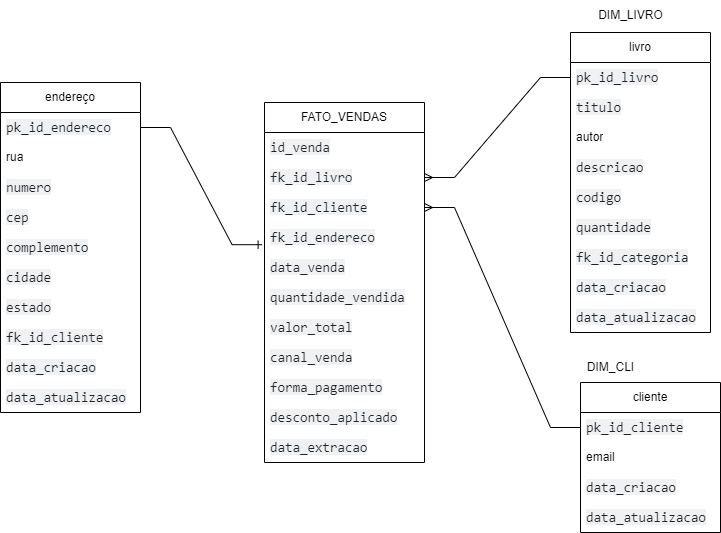

The diagram above was exported from draw.io. Its source (the exported page's mxGraphModel, read from the mxfile embedded in the PNG):
<mxGraphModel dx="1290" dy="621" grid="1" gridSize="10" guides="1" tooltips="1" connect="1" arrows="1" fold="1" page="1" pageScale="1" pageWidth="827" pageHeight="1169" math="0" shadow="0">
  <root>
    <mxCell id="0" />
    <mxCell id="1" parent="0" />
    <mxCell id="V3OD3GquYan3MG9soRly-8" value="livro" style="swimlane;fontStyle=0;childLayout=stackLayout;horizontal=1;startSize=30;horizontalStack=0;resizeParent=1;resizeParentMax=0;resizeLast=0;collapsible=1;marginBottom=0;whiteSpace=wrap;html=1;" parent="1" vertex="1">
      <mxGeometry x="640" y="60" width="140" height="300" as="geometry" />
    </mxCell>
    <mxCell id="V3OD3GquYan3MG9soRly-9" value="&lt;span style=&quot;color: rgb(31, 35, 40); font-family: ui-monospace, SFMono-Regular, &amp;quot;SF Mono&amp;quot;, Menlo, Consolas, &amp;quot;Liberation Mono&amp;quot;, monospace; font-size: 13.6px; white-space-collapse: break-spaces; background-color: rgba(129, 139, 152, 0.12);&quot;&gt;pk_id_livro&lt;/span&gt;" style="text;strokeColor=none;fillColor=none;align=left;verticalAlign=middle;spacingLeft=4;spacingRight=4;overflow=hidden;points=[[0,0.5],[1,0.5]];portConstraint=eastwest;rotatable=0;whiteSpace=wrap;html=1;" parent="V3OD3GquYan3MG9soRly-8" vertex="1">
      <mxGeometry y="30" width="140" height="30" as="geometry" />
    </mxCell>
    <mxCell id="V3OD3GquYan3MG9soRly-10" value="&lt;span style=&quot;color: rgb(31, 35, 40); font-family: ui-monospace, SFMono-Regular, &amp;quot;SF Mono&amp;quot;, Menlo, Consolas, &amp;quot;Liberation Mono&amp;quot;, monospace; font-size: 13.6px; white-space-collapse: break-spaces; background-color: rgba(129, 139, 152, 0.12);&quot;&gt;titulo&lt;/span&gt;" style="text;strokeColor=none;fillColor=none;align=left;verticalAlign=middle;spacingLeft=4;spacingRight=4;overflow=hidden;points=[[0,0.5],[1,0.5]];portConstraint=eastwest;rotatable=0;whiteSpace=wrap;html=1;" parent="V3OD3GquYan3MG9soRly-8" vertex="1">
      <mxGeometry y="60" width="140" height="30" as="geometry" />
    </mxCell>
    <mxCell id="V3OD3GquYan3MG9soRly-11" value="autor" style="text;strokeColor=none;fillColor=none;align=left;verticalAlign=middle;spacingLeft=4;spacingRight=4;overflow=hidden;points=[[0,0.5],[1,0.5]];portConstraint=eastwest;rotatable=0;whiteSpace=wrap;html=1;" parent="V3OD3GquYan3MG9soRly-8" vertex="1">
      <mxGeometry y="90" width="140" height="30" as="geometry" />
    </mxCell>
    <mxCell id="V3OD3GquYan3MG9soRly-33" value="&lt;span style=&quot;color: rgb(31, 35, 40); font-family: ui-monospace, SFMono-Regular, &amp;quot;SF Mono&amp;quot;, Menlo, Consolas, &amp;quot;Liberation Mono&amp;quot;, monospace; font-size: 13.6px; white-space-collapse: break-spaces; background-color: rgba(129, 139, 152, 0.12);&quot;&gt;descricao&lt;/span&gt;" style="text;strokeColor=none;fillColor=none;align=left;verticalAlign=middle;spacingLeft=4;spacingRight=4;overflow=hidden;points=[[0,0.5],[1,0.5]];portConstraint=eastwest;rotatable=0;whiteSpace=wrap;html=1;" parent="V3OD3GquYan3MG9soRly-8" vertex="1">
      <mxGeometry y="120" width="140" height="30" as="geometry" />
    </mxCell>
    <mxCell id="V3OD3GquYan3MG9soRly-34" value="&lt;span style=&quot;color: rgb(31, 35, 40); font-family: ui-monospace, SFMono-Regular, &amp;quot;SF Mono&amp;quot;, Menlo, Consolas, &amp;quot;Liberation Mono&amp;quot;, monospace; font-size: 13.6px; white-space-collapse: break-spaces; background-color: rgba(129, 139, 152, 0.12);&quot;&gt;codigo&lt;/span&gt;" style="text;strokeColor=none;fillColor=none;align=left;verticalAlign=middle;spacingLeft=4;spacingRight=4;overflow=hidden;points=[[0,0.5],[1,0.5]];portConstraint=eastwest;rotatable=0;whiteSpace=wrap;html=1;" parent="V3OD3GquYan3MG9soRly-8" vertex="1">
      <mxGeometry y="150" width="140" height="30" as="geometry" />
    </mxCell>
    <mxCell id="V3OD3GquYan3MG9soRly-35" value="&lt;span style=&quot;color: rgb(31, 35, 40); font-family: ui-monospace, SFMono-Regular, &amp;quot;SF Mono&amp;quot;, Menlo, Consolas, &amp;quot;Liberation Mono&amp;quot;, monospace; font-size: 13.6px; white-space-collapse: break-spaces; background-color: rgba(129, 139, 152, 0.12);&quot;&gt;quantidade&lt;/span&gt;" style="text;strokeColor=none;fillColor=none;align=left;verticalAlign=middle;spacingLeft=4;spacingRight=4;overflow=hidden;points=[[0,0.5],[1,0.5]];portConstraint=eastwest;rotatable=0;whiteSpace=wrap;html=1;" parent="V3OD3GquYan3MG9soRly-8" vertex="1">
      <mxGeometry y="180" width="140" height="30" as="geometry" />
    </mxCell>
    <mxCell id="V3OD3GquYan3MG9soRly-36" value="&lt;span style=&quot;color: rgb(31, 35, 40); font-family: ui-monospace, SFMono-Regular, &amp;quot;SF Mono&amp;quot;, Menlo, Consolas, &amp;quot;Liberation Mono&amp;quot;, monospace; font-size: 13.6px; white-space-collapse: break-spaces; background-color: rgba(129, 139, 152, 0.12);&quot;&gt;fk_id_categoria&lt;/span&gt;" style="text;strokeColor=none;fillColor=none;align=left;verticalAlign=middle;spacingLeft=4;spacingRight=4;overflow=hidden;points=[[0,0.5],[1,0.5]];portConstraint=eastwest;rotatable=0;whiteSpace=wrap;html=1;" parent="V3OD3GquYan3MG9soRly-8" vertex="1">
      <mxGeometry y="210" width="140" height="30" as="geometry" />
    </mxCell>
    <mxCell id="V3OD3GquYan3MG9soRly-37" value="&lt;span style=&quot;color: rgb(31, 35, 40); font-family: ui-monospace, SFMono-Regular, &amp;quot;SF Mono&amp;quot;, Menlo, Consolas, &amp;quot;Liberation Mono&amp;quot;, monospace; font-size: 13.6px; white-space-collapse: break-spaces; background-color: rgba(129, 139, 152, 0.12);&quot;&gt;data_criacao&lt;/span&gt;" style="text;strokeColor=none;fillColor=none;align=left;verticalAlign=middle;spacingLeft=4;spacingRight=4;overflow=hidden;points=[[0,0.5],[1,0.5]];portConstraint=eastwest;rotatable=0;whiteSpace=wrap;html=1;" parent="V3OD3GquYan3MG9soRly-8" vertex="1">
      <mxGeometry y="240" width="140" height="30" as="geometry" />
    </mxCell>
    <mxCell id="V3OD3GquYan3MG9soRly-38" value="&lt;span style=&quot;color: rgb(31, 35, 40); font-family: ui-monospace, SFMono-Regular, &amp;quot;SF Mono&amp;quot;, Menlo, Consolas, &amp;quot;Liberation Mono&amp;quot;, monospace; font-size: 13.6px; white-space-collapse: break-spaces; background-color: rgba(129, 139, 152, 0.12);&quot;&gt;data_atualizacao&lt;/span&gt;" style="text;strokeColor=none;fillColor=none;align=left;verticalAlign=middle;spacingLeft=4;spacingRight=4;overflow=hidden;points=[[0,0.5],[1,0.5]];portConstraint=eastwest;rotatable=0;whiteSpace=wrap;html=1;" parent="V3OD3GquYan3MG9soRly-8" vertex="1">
      <mxGeometry y="270" width="140" height="30" as="geometry" />
    </mxCell>
    <mxCell id="V3OD3GquYan3MG9soRly-12" value="FATO_VENDAS" style="swimlane;fontStyle=0;childLayout=stackLayout;horizontal=1;startSize=30;horizontalStack=0;resizeParent=1;resizeParentMax=0;resizeLast=0;collapsible=1;marginBottom=0;whiteSpace=wrap;html=1;" parent="1" vertex="1">
      <mxGeometry x="334" y="130" width="160" height="360" as="geometry" />
    </mxCell>
    <mxCell id="V3OD3GquYan3MG9soRly-13" value="&lt;span style=&quot;color: rgb(31, 35, 40); font-family: ui-monospace, SFMono-Regular, &amp;quot;SF Mono&amp;quot;, Menlo, Consolas, &amp;quot;Liberation Mono&amp;quot;, monospace; font-size: 13.6px; white-space-collapse: break-spaces; background-color: rgba(129, 139, 152, 0.12);&quot;&gt;id_venda&lt;/span&gt;" style="text;strokeColor=none;fillColor=none;align=left;verticalAlign=middle;spacingLeft=4;spacingRight=4;overflow=hidden;points=[[0,0.5],[1,0.5]];portConstraint=eastwest;rotatable=0;whiteSpace=wrap;html=1;" parent="V3OD3GquYan3MG9soRly-12" vertex="1">
      <mxGeometry y="30" width="160" height="30" as="geometry" />
    </mxCell>
    <mxCell id="V3OD3GquYan3MG9soRly-14" value="&lt;span style=&quot;color: rgb(31, 35, 40); font-family: ui-monospace, SFMono-Regular, &amp;quot;SF Mono&amp;quot;, Menlo, Consolas, &amp;quot;Liberation Mono&amp;quot;, monospace; font-size: 13.6px; white-space-collapse: break-spaces; background-color: rgba(129, 139, 152, 0.12);&quot;&gt;fk_id_livro&lt;/span&gt;" style="text;strokeColor=none;fillColor=none;align=left;verticalAlign=middle;spacingLeft=4;spacingRight=4;overflow=hidden;points=[[0,0.5],[1,0.5]];portConstraint=eastwest;rotatable=0;whiteSpace=wrap;html=1;" parent="V3OD3GquYan3MG9soRly-12" vertex="1">
      <mxGeometry y="60" width="160" height="30" as="geometry" />
    </mxCell>
    <mxCell id="V3OD3GquYan3MG9soRly-15" value="&lt;span style=&quot;color: rgb(31, 35, 40); font-family: ui-monospace, SFMono-Regular, &amp;quot;SF Mono&amp;quot;, Menlo, Consolas, &amp;quot;Liberation Mono&amp;quot;, monospace; font-size: 13.6px; white-space-collapse: break-spaces; background-color: rgba(129, 139, 152, 0.12);&quot;&gt;fk_id_cliente&lt;/span&gt;" style="text;strokeColor=none;fillColor=none;align=left;verticalAlign=middle;spacingLeft=4;spacingRight=4;overflow=hidden;points=[[0,0.5],[1,0.5]];portConstraint=eastwest;rotatable=0;whiteSpace=wrap;html=1;" parent="V3OD3GquYan3MG9soRly-12" vertex="1">
      <mxGeometry y="90" width="160" height="30" as="geometry" />
    </mxCell>
    <mxCell id="V3OD3GquYan3MG9soRly-24" value="&lt;span style=&quot;color: rgb(31, 35, 40); font-family: ui-monospace, SFMono-Regular, &amp;quot;SF Mono&amp;quot;, Menlo, Consolas, &amp;quot;Liberation Mono&amp;quot;, monospace; font-size: 13.6px; white-space-collapse: break-spaces; background-color: rgba(129, 139, 152, 0.12);&quot;&gt;fk_id_endereco&lt;/span&gt;" style="text;strokeColor=none;fillColor=none;align=left;verticalAlign=middle;spacingLeft=4;spacingRight=4;overflow=hidden;points=[[0,0.5],[1,0.5]];portConstraint=eastwest;rotatable=0;whiteSpace=wrap;html=1;" parent="V3OD3GquYan3MG9soRly-12" vertex="1">
      <mxGeometry y="120" width="160" height="30" as="geometry" />
    </mxCell>
    <mxCell id="V3OD3GquYan3MG9soRly-25" value="&lt;span style=&quot;color: rgb(31, 35, 40); font-family: ui-monospace, SFMono-Regular, &amp;quot;SF Mono&amp;quot;, Menlo, Consolas, &amp;quot;Liberation Mono&amp;quot;, monospace; font-size: 13.6px; white-space-collapse: break-spaces; background-color: rgba(129, 139, 152, 0.12);&quot;&gt;data_venda&lt;/span&gt;" style="text;strokeColor=none;fillColor=none;align=left;verticalAlign=middle;spacingLeft=4;spacingRight=4;overflow=hidden;points=[[0,0.5],[1,0.5]];portConstraint=eastwest;rotatable=0;whiteSpace=wrap;html=1;" parent="V3OD3GquYan3MG9soRly-12" vertex="1">
      <mxGeometry y="150" width="160" height="30" as="geometry" />
    </mxCell>
    <mxCell id="V3OD3GquYan3MG9soRly-26" value="&lt;span style=&quot;color: rgb(31, 35, 40); font-family: ui-monospace, SFMono-Regular, &amp;quot;SF Mono&amp;quot;, Menlo, Consolas, &amp;quot;Liberation Mono&amp;quot;, monospace; font-size: 13.6px; white-space-collapse: break-spaces; background-color: rgba(129, 139, 152, 0.12);&quot;&gt;quantidade_vendida&lt;/span&gt;" style="text;strokeColor=none;fillColor=none;align=left;verticalAlign=middle;spacingLeft=4;spacingRight=4;overflow=hidden;points=[[0,0.5],[1,0.5]];portConstraint=eastwest;rotatable=0;whiteSpace=wrap;html=1;" parent="V3OD3GquYan3MG9soRly-12" vertex="1">
      <mxGeometry y="180" width="160" height="30" as="geometry" />
    </mxCell>
    <mxCell id="V3OD3GquYan3MG9soRly-27" value="&lt;span style=&quot;color: rgb(31, 35, 40); font-family: ui-monospace, SFMono-Regular, &amp;quot;SF Mono&amp;quot;, Menlo, Consolas, &amp;quot;Liberation Mono&amp;quot;, monospace; font-size: 13.6px; white-space-collapse: break-spaces; background-color: rgba(129, 139, 152, 0.12);&quot;&gt;valor_total&lt;/span&gt;" style="text;strokeColor=none;fillColor=none;align=left;verticalAlign=middle;spacingLeft=4;spacingRight=4;overflow=hidden;points=[[0,0.5],[1,0.5]];portConstraint=eastwest;rotatable=0;whiteSpace=wrap;html=1;" parent="V3OD3GquYan3MG9soRly-12" vertex="1">
      <mxGeometry y="210" width="160" height="30" as="geometry" />
    </mxCell>
    <mxCell id="V3OD3GquYan3MG9soRly-28" value="&lt;span style=&quot;color: rgb(31, 35, 40); font-family: ui-monospace, SFMono-Regular, &amp;quot;SF Mono&amp;quot;, Menlo, Consolas, &amp;quot;Liberation Mono&amp;quot;, monospace; font-size: 13.6px; white-space-collapse: break-spaces; background-color: rgba(129, 139, 152, 0.12);&quot;&gt;canal_venda&lt;/span&gt;" style="text;strokeColor=none;fillColor=none;align=left;verticalAlign=middle;spacingLeft=4;spacingRight=4;overflow=hidden;points=[[0,0.5],[1,0.5]];portConstraint=eastwest;rotatable=0;whiteSpace=wrap;html=1;" parent="V3OD3GquYan3MG9soRly-12" vertex="1">
      <mxGeometry y="240" width="160" height="30" as="geometry" />
    </mxCell>
    <mxCell id="V3OD3GquYan3MG9soRly-29" value="&lt;span style=&quot;color: rgb(31, 35, 40); font-family: ui-monospace, SFMono-Regular, &amp;quot;SF Mono&amp;quot;, Menlo, Consolas, &amp;quot;Liberation Mono&amp;quot;, monospace; font-size: 13.6px; white-space-collapse: break-spaces; background-color: rgba(129, 139, 152, 0.12);&quot;&gt;forma_pagamento&lt;/span&gt;" style="text;strokeColor=none;fillColor=none;align=left;verticalAlign=middle;spacingLeft=4;spacingRight=4;overflow=hidden;points=[[0,0.5],[1,0.5]];portConstraint=eastwest;rotatable=0;whiteSpace=wrap;html=1;" parent="V3OD3GquYan3MG9soRly-12" vertex="1">
      <mxGeometry y="270" width="160" height="30" as="geometry" />
    </mxCell>
    <mxCell id="V3OD3GquYan3MG9soRly-30" value="&lt;span style=&quot;color: rgb(31, 35, 40); font-family: ui-monospace, SFMono-Regular, &amp;quot;SF Mono&amp;quot;, Menlo, Consolas, &amp;quot;Liberation Mono&amp;quot;, monospace; font-size: 13.6px; white-space-collapse: break-spaces; background-color: rgba(129, 139, 152, 0.12);&quot;&gt;desconto_aplicado&lt;/span&gt;" style="text;strokeColor=none;fillColor=none;align=left;verticalAlign=middle;spacingLeft=4;spacingRight=4;overflow=hidden;points=[[0,0.5],[1,0.5]];portConstraint=eastwest;rotatable=0;whiteSpace=wrap;html=1;" parent="V3OD3GquYan3MG9soRly-12" vertex="1">
      <mxGeometry y="300" width="160" height="30" as="geometry" />
    </mxCell>
    <mxCell id="V3OD3GquYan3MG9soRly-31" value="&lt;span style=&quot;color: rgb(31, 35, 40); font-family: ui-monospace, SFMono-Regular, &amp;quot;SF Mono&amp;quot;, Menlo, Consolas, &amp;quot;Liberation Mono&amp;quot;, monospace; font-size: 13.6px; white-space-collapse: break-spaces; background-color: rgba(129, 139, 152, 0.12);&quot;&gt;data_extracao&lt;/span&gt;" style="text;strokeColor=none;fillColor=none;align=left;verticalAlign=middle;spacingLeft=4;spacingRight=4;overflow=hidden;points=[[0,0.5],[1,0.5]];portConstraint=eastwest;rotatable=0;whiteSpace=wrap;html=1;" parent="V3OD3GquYan3MG9soRly-12" vertex="1">
      <mxGeometry y="330" width="160" height="30" as="geometry" />
    </mxCell>
    <mxCell id="V3OD3GquYan3MG9soRly-16" value="cliente" style="swimlane;fontStyle=0;childLayout=stackLayout;horizontal=1;startSize=30;horizontalStack=0;resizeParent=1;resizeParentMax=0;resizeLast=0;collapsible=1;marginBottom=0;whiteSpace=wrap;html=1;" parent="1" vertex="1">
      <mxGeometry x="650" y="410" width="140" height="150" as="geometry" />
    </mxCell>
    <mxCell id="V3OD3GquYan3MG9soRly-17" value="&lt;span style=&quot;color: rgb(31, 35, 40); font-family: ui-monospace, SFMono-Regular, &amp;quot;SF Mono&amp;quot;, Menlo, Consolas, &amp;quot;Liberation Mono&amp;quot;, monospace; font-size: 13.6px; white-space-collapse: break-spaces; background-color: rgba(129, 139, 152, 0.12);&quot;&gt;pk_id_cliente&lt;/span&gt;" style="text;strokeColor=none;fillColor=none;align=left;verticalAlign=middle;spacingLeft=4;spacingRight=4;overflow=hidden;points=[[0,0.5],[1,0.5]];portConstraint=eastwest;rotatable=0;whiteSpace=wrap;html=1;" parent="V3OD3GquYan3MG9soRly-16" vertex="1">
      <mxGeometry y="30" width="140" height="30" as="geometry" />
    </mxCell>
    <mxCell id="V3OD3GquYan3MG9soRly-39" value="email" style="text;strokeColor=none;fillColor=none;align=left;verticalAlign=middle;spacingLeft=4;spacingRight=4;overflow=hidden;points=[[0,0.5],[1,0.5]];portConstraint=eastwest;rotatable=0;whiteSpace=wrap;html=1;" parent="V3OD3GquYan3MG9soRly-16" vertex="1">
      <mxGeometry y="60" width="140" height="30" as="geometry" />
    </mxCell>
    <mxCell id="V3OD3GquYan3MG9soRly-41" value="&lt;span style=&quot;color: rgb(31, 35, 40); font-family: ui-monospace, SFMono-Regular, &amp;quot;SF Mono&amp;quot;, Menlo, Consolas, &amp;quot;Liberation Mono&amp;quot;, monospace; font-size: 13.6px; white-space-collapse: break-spaces; background-color: rgba(129, 139, 152, 0.12);&quot;&gt;data_criacao&lt;/span&gt;" style="text;strokeColor=none;fillColor=none;align=left;verticalAlign=middle;spacingLeft=4;spacingRight=4;overflow=hidden;points=[[0,0.5],[1,0.5]];portConstraint=eastwest;rotatable=0;whiteSpace=wrap;html=1;" parent="V3OD3GquYan3MG9soRly-16" vertex="1">
      <mxGeometry y="90" width="140" height="30" as="geometry" />
    </mxCell>
    <mxCell id="V3OD3GquYan3MG9soRly-42" value="&lt;span style=&quot;color: rgb(31, 35, 40); font-family: ui-monospace, SFMono-Regular, &amp;quot;SF Mono&amp;quot;, Menlo, Consolas, &amp;quot;Liberation Mono&amp;quot;, monospace; font-size: 13.6px; white-space-collapse: break-spaces; background-color: rgba(129, 139, 152, 0.12);&quot;&gt;data_atualizacao&lt;/span&gt;" style="text;strokeColor=none;fillColor=none;align=left;verticalAlign=middle;spacingLeft=4;spacingRight=4;overflow=hidden;points=[[0,0.5],[1,0.5]];portConstraint=eastwest;rotatable=0;whiteSpace=wrap;html=1;" parent="V3OD3GquYan3MG9soRly-16" vertex="1">
      <mxGeometry y="120" width="140" height="30" as="geometry" />
    </mxCell>
    <mxCell id="V3OD3GquYan3MG9soRly-20" value="endereço" style="swimlane;fontStyle=0;childLayout=stackLayout;horizontal=1;startSize=30;horizontalStack=0;resizeParent=1;resizeParentMax=0;resizeLast=0;collapsible=1;marginBottom=0;whiteSpace=wrap;html=1;" parent="1" vertex="1">
      <mxGeometry x="70" y="110" width="140" height="330" as="geometry" />
    </mxCell>
    <mxCell id="V3OD3GquYan3MG9soRly-21" value="&lt;span style=&quot;color: rgb(31, 35, 40); font-family: ui-monospace, SFMono-Regular, &amp;quot;SF Mono&amp;quot;, Menlo, Consolas, &amp;quot;Liberation Mono&amp;quot;, monospace; font-size: 13.6px; white-space-collapse: break-spaces; background-color: rgba(129, 139, 152, 0.12);&quot;&gt;pk_id_endereco&lt;/span&gt;" style="text;strokeColor=none;fillColor=none;align=left;verticalAlign=middle;spacingLeft=4;spacingRight=4;overflow=hidden;points=[[0,0.5],[1,0.5]];portConstraint=eastwest;rotatable=0;whiteSpace=wrap;html=1;" parent="V3OD3GquYan3MG9soRly-20" vertex="1">
      <mxGeometry y="30" width="140" height="30" as="geometry" />
    </mxCell>
    <mxCell id="V3OD3GquYan3MG9soRly-22" value="rua" style="text;strokeColor=none;fillColor=none;align=left;verticalAlign=middle;spacingLeft=4;spacingRight=4;overflow=hidden;points=[[0,0.5],[1,0.5]];portConstraint=eastwest;rotatable=0;whiteSpace=wrap;html=1;" parent="V3OD3GquYan3MG9soRly-20" vertex="1">
      <mxGeometry y="60" width="140" height="30" as="geometry" />
    </mxCell>
    <mxCell id="V3OD3GquYan3MG9soRly-23" value="&lt;span style=&quot;color: rgb(31, 35, 40); font-family: ui-monospace, SFMono-Regular, &amp;quot;SF Mono&amp;quot;, Menlo, Consolas, &amp;quot;Liberation Mono&amp;quot;, monospace; font-size: 13.6px; white-space-collapse: break-spaces; background-color: rgba(129, 139, 152, 0.12);&quot;&gt;numero&lt;/span&gt;" style="text;strokeColor=none;fillColor=none;align=left;verticalAlign=middle;spacingLeft=4;spacingRight=4;overflow=hidden;points=[[0,0.5],[1,0.5]];portConstraint=eastwest;rotatable=0;whiteSpace=wrap;html=1;" parent="V3OD3GquYan3MG9soRly-20" vertex="1">
      <mxGeometry y="90" width="140" height="30" as="geometry" />
    </mxCell>
    <mxCell id="V3OD3GquYan3MG9soRly-43" value="&lt;span style=&quot;color: rgb(31, 35, 40); font-family: ui-monospace, SFMono-Regular, &amp;quot;SF Mono&amp;quot;, Menlo, Consolas, &amp;quot;Liberation Mono&amp;quot;, monospace; font-size: 13.6px; white-space-collapse: break-spaces; background-color: rgba(129, 139, 152, 0.12);&quot;&gt;cep&lt;/span&gt;" style="text;strokeColor=none;fillColor=none;align=left;verticalAlign=middle;spacingLeft=4;spacingRight=4;overflow=hidden;points=[[0,0.5],[1,0.5]];portConstraint=eastwest;rotatable=0;whiteSpace=wrap;html=1;" parent="V3OD3GquYan3MG9soRly-20" vertex="1">
      <mxGeometry y="120" width="140" height="30" as="geometry" />
    </mxCell>
    <mxCell id="V3OD3GquYan3MG9soRly-44" value="&lt;span style=&quot;color: rgb(31, 35, 40); font-family: ui-monospace, SFMono-Regular, &amp;quot;SF Mono&amp;quot;, Menlo, Consolas, &amp;quot;Liberation Mono&amp;quot;, monospace; font-size: 13.6px; white-space-collapse: break-spaces; background-color: rgba(129, 139, 152, 0.12);&quot;&gt;complemento&lt;/span&gt;" style="text;strokeColor=none;fillColor=none;align=left;verticalAlign=middle;spacingLeft=4;spacingRight=4;overflow=hidden;points=[[0,0.5],[1,0.5]];portConstraint=eastwest;rotatable=0;whiteSpace=wrap;html=1;" parent="V3OD3GquYan3MG9soRly-20" vertex="1">
      <mxGeometry y="150" width="140" height="30" as="geometry" />
    </mxCell>
    <mxCell id="V3OD3GquYan3MG9soRly-45" value="&lt;span style=&quot;color: rgb(31, 35, 40); font-family: ui-monospace, SFMono-Regular, &amp;quot;SF Mono&amp;quot;, Menlo, Consolas, &amp;quot;Liberation Mono&amp;quot;, monospace; font-size: 13.6px; white-space-collapse: break-spaces; background-color: rgba(129, 139, 152, 0.12);&quot;&gt;cidade&lt;/span&gt;" style="text;strokeColor=none;fillColor=none;align=left;verticalAlign=middle;spacingLeft=4;spacingRight=4;overflow=hidden;points=[[0,0.5],[1,0.5]];portConstraint=eastwest;rotatable=0;whiteSpace=wrap;html=1;" parent="V3OD3GquYan3MG9soRly-20" vertex="1">
      <mxGeometry y="180" width="140" height="30" as="geometry" />
    </mxCell>
    <mxCell id="V3OD3GquYan3MG9soRly-46" value="&lt;span style=&quot;color: rgb(31, 35, 40); font-family: ui-monospace, SFMono-Regular, &amp;quot;SF Mono&amp;quot;, Menlo, Consolas, &amp;quot;Liberation Mono&amp;quot;, monospace; font-size: 13.6px; white-space-collapse: break-spaces; background-color: rgba(129, 139, 152, 0.12);&quot;&gt;estado&lt;/span&gt;" style="text;strokeColor=none;fillColor=none;align=left;verticalAlign=middle;spacingLeft=4;spacingRight=4;overflow=hidden;points=[[0,0.5],[1,0.5]];portConstraint=eastwest;rotatable=0;whiteSpace=wrap;html=1;" parent="V3OD3GquYan3MG9soRly-20" vertex="1">
      <mxGeometry y="210" width="140" height="30" as="geometry" />
    </mxCell>
    <mxCell id="V3OD3GquYan3MG9soRly-47" value="&lt;span style=&quot;color: rgb(31, 35, 40); font-family: ui-monospace, SFMono-Regular, &amp;quot;SF Mono&amp;quot;, Menlo, Consolas, &amp;quot;Liberation Mono&amp;quot;, monospace; font-size: 13.6px; white-space-collapse: break-spaces; background-color: rgba(129, 139, 152, 0.12);&quot;&gt;fk_id_cliente&lt;/span&gt;" style="text;strokeColor=none;fillColor=none;align=left;verticalAlign=middle;spacingLeft=4;spacingRight=4;overflow=hidden;points=[[0,0.5],[1,0.5]];portConstraint=eastwest;rotatable=0;whiteSpace=wrap;html=1;" parent="V3OD3GquYan3MG9soRly-20" vertex="1">
      <mxGeometry y="240" width="140" height="30" as="geometry" />
    </mxCell>
    <mxCell id="V3OD3GquYan3MG9soRly-48" value="&lt;span style=&quot;color: rgb(31, 35, 40); font-family: ui-monospace, SFMono-Regular, &amp;quot;SF Mono&amp;quot;, Menlo, Consolas, &amp;quot;Liberation Mono&amp;quot;, monospace; font-size: 13.6px; white-space-collapse: break-spaces; background-color: rgba(129, 139, 152, 0.12);&quot;&gt;data_criacao&lt;/span&gt;" style="text;strokeColor=none;fillColor=none;align=left;verticalAlign=middle;spacingLeft=4;spacingRight=4;overflow=hidden;points=[[0,0.5],[1,0.5]];portConstraint=eastwest;rotatable=0;whiteSpace=wrap;html=1;" parent="V3OD3GquYan3MG9soRly-20" vertex="1">
      <mxGeometry y="270" width="140" height="30" as="geometry" />
    </mxCell>
    <mxCell id="V3OD3GquYan3MG9soRly-49" value="&lt;span style=&quot;color: rgb(31, 35, 40); font-family: ui-monospace, SFMono-Regular, &amp;quot;SF Mono&amp;quot;, Menlo, Consolas, &amp;quot;Liberation Mono&amp;quot;, monospace; font-size: 13.6px; white-space-collapse: break-spaces; background-color: rgba(129, 139, 152, 0.12);&quot;&gt;data_atualizacao&lt;/span&gt;" style="text;strokeColor=none;fillColor=none;align=left;verticalAlign=middle;spacingLeft=4;spacingRight=4;overflow=hidden;points=[[0,0.5],[1,0.5]];portConstraint=eastwest;rotatable=0;whiteSpace=wrap;html=1;" parent="V3OD3GquYan3MG9soRly-20" vertex="1">
      <mxGeometry y="300" width="140" height="30" as="geometry" />
    </mxCell>
    <mxCell id="V3OD3GquYan3MG9soRly-51" value="" style="edgeStyle=entityRelationEdgeStyle;fontSize=12;html=1;endArrow=ERmany;rounded=0;entryX=1;entryY=0.5;entryDx=0;entryDy=0;exitX=0;exitY=0.5;exitDx=0;exitDy=0;" parent="1" source="V3OD3GquYan3MG9soRly-17" target="V3OD3GquYan3MG9soRly-15" edge="1">
      <mxGeometry width="100" height="100" relative="1" as="geometry">
        <mxPoint x="620" y="450" as="sourcePoint" />
        <mxPoint x="470" y="280" as="targetPoint" />
      </mxGeometry>
    </mxCell>
    <mxCell id="V3OD3GquYan3MG9soRly-52" value="" style="edgeStyle=entityRelationEdgeStyle;fontSize=12;html=1;endArrow=ERmany;rounded=0;exitX=0;exitY=0.5;exitDx=0;exitDy=0;entryX=1;entryY=0.5;entryDx=0;entryDy=0;" parent="1" source="V3OD3GquYan3MG9soRly-9" target="V3OD3GquYan3MG9soRly-14" edge="1">
      <mxGeometry width="100" height="100" relative="1" as="geometry">
        <mxPoint x="590" y="110" as="sourcePoint" />
        <mxPoint x="570" y="390" as="targetPoint" />
        <Array as="points">
          <mxPoint x="660" y="110" />
          <mxPoint x="560" y="170" />
        </Array>
      </mxGeometry>
    </mxCell>
    <mxCell id="V3OD3GquYan3MG9soRly-54" value="" style="edgeStyle=entityRelationEdgeStyle;fontSize=12;html=1;endArrow=ERone;endFill=1;rounded=0;exitX=1;exitY=0.5;exitDx=0;exitDy=0;entryX=-0.015;entryY=0.74;entryDx=0;entryDy=0;entryPerimeter=0;" parent="1" source="V3OD3GquYan3MG9soRly-21" target="V3OD3GquYan3MG9soRly-24" edge="1">
      <mxGeometry width="100" height="100" relative="1" as="geometry">
        <mxPoint x="370" y="350" as="sourcePoint" />
        <mxPoint x="470" y="250" as="targetPoint" />
        <Array as="points">
          <mxPoint x="320" y="270" />
        </Array>
      </mxGeometry>
    </mxCell>
    <mxCell id="V3OD3GquYan3MG9soRly-55" value="DIM_LIVRO" style="text;html=1;align=center;verticalAlign=middle;resizable=0;points=[];autosize=1;strokeColor=none;fillColor=none;" parent="1" vertex="1">
      <mxGeometry x="655" y="28" width="90" height="30" as="geometry" />
    </mxCell>
    <mxCell id="V3OD3GquYan3MG9soRly-56" value="DIM_CLI" style="text;html=1;align=center;verticalAlign=middle;resizable=0;points=[];autosize=1;strokeColor=none;fillColor=none;" parent="1" vertex="1">
      <mxGeometry x="645" y="380" width="70" height="30" as="geometry" />
    </mxCell>
  </root>
</mxGraphModel>